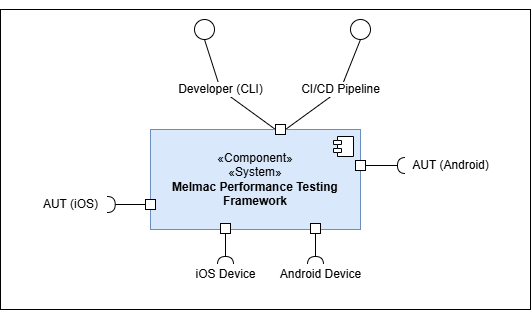

The diagram above was exported from draw.io. Its source (the exported page's mxGraphModel, read from the mxfile embedded in the PNG):
<mxGraphModel dx="1227" dy="779" grid="1" gridSize="10" guides="1" tooltips="1" connect="1" arrows="1" fold="1" page="1" pageScale="1" pageWidth="827" pageHeight="1169" math="0" shadow="0">
  <root>
    <mxCell id="0" />
    <mxCell id="4" value="Untitled Layer" parent="0" />
    <mxCell id="5" value="" style="rounded=0;whiteSpace=wrap;html=1;container=0;" parent="4" vertex="1">
      <mxGeometry x="200" y="130" width="530" height="300" as="geometry" />
    </mxCell>
    <mxCell id="14" value="CI/CD Pipeline" style="edgeStyle=none;html=1;entryX=0.5;entryY=1;entryDx=0;entryDy=0;fontSize=12;endArrow=none;endFill=0;exitX=1;exitY=0.5;exitDx=0;exitDy=0;" parent="4" source="yezaJcdioR4BwKPc-LXy-6" target="29" edge="1">
      <mxGeometry x="0.1162" relative="1" as="geometry">
        <mxPoint x="485" y="228.33333333333337" as="sourcePoint" />
        <Array as="points">
          <mxPoint x="540" y="210" />
        </Array>
        <mxPoint x="550" y="160" as="targetPoint" />
        <mxPoint as="offset" />
      </mxGeometry>
    </mxCell>
    <mxCell id="16" value="Developer (CLI)" style="edgeStyle=none;html=1;entryX=0.5;entryY=1;entryDx=0;entryDy=0;fontSize=12;endArrow=none;endFill=0;exitX=0;exitY=0.5;exitDx=0;exitDy=0;" parent="4" source="yezaJcdioR4BwKPc-LXy-6" target="yezaJcdioR4BwKPc-LXy-7" edge="1">
      <mxGeometry x="0.1287" relative="1" as="geometry">
        <mxPoint x="475" y="227.5" as="sourcePoint" />
        <mxPoint x="446" y="160" as="targetPoint" />
        <Array as="points">
          <mxPoint x="420" y="210" />
        </Array>
        <mxPoint as="offset" />
      </mxGeometry>
    </mxCell>
    <mxCell id="25" value="Android Device" style="text;html=1;align=center;verticalAlign=middle;resizable=0;points=[];autosize=1;strokeColor=none;fillColor=none;rotation=0;" parent="4" vertex="1">
      <mxGeometry x="470" y="380" width="100" height="30" as="geometry" />
    </mxCell>
    <mxCell id="29" value="&lt;div&gt;&lt;br&gt;&lt;/div&gt;&lt;div&gt;&lt;br&gt;&lt;/div&gt;&lt;div&gt;&lt;br&gt;&lt;br&gt;&lt;/div&gt;" style="ellipse;whiteSpace=wrap;html=1;aspect=fixed;" parent="4" vertex="1">
      <mxGeometry x="550" y="140" width="20" height="20" as="geometry" />
    </mxCell>
    <mxCell id="1" parent="0" />
    <mxCell id="k1yO1b0AyRUfy4XpI7KQ-11" value="«Component»&lt;div&gt;«System»&lt;/div&gt;&lt;div&gt;&lt;b&gt;&lt;font style=&quot;color: rgb(0, 0, 0);&quot;&gt;Melmac Performance Testing Framework&lt;/font&gt;&lt;/b&gt;&lt;/div&gt;" style="html=1;dropTarget=0;whiteSpace=wrap;fillColor=#dae8fc;strokeColor=#6c8ebf;" parent="1" vertex="1">
      <mxGeometry x="350" y="250" width="210" height="100" as="geometry" />
    </mxCell>
    <mxCell id="k1yO1b0AyRUfy4XpI7KQ-12" value="" style="shape=module;jettyWidth=8;jettyHeight=4;" parent="k1yO1b0AyRUfy4XpI7KQ-11" vertex="1">
      <mxGeometry x="1" width="20" height="20" relative="1" as="geometry">
        <mxPoint x="-27" y="7" as="offset" />
      </mxGeometry>
    </mxCell>
    <mxCell id="yezaJcdioR4BwKPc-LXy-1" value="" style="rounded=0;orthogonalLoop=1;jettySize=auto;html=1;endArrow=halfCircle;endFill=0;endSize=6;strokeWidth=1;sketch=0;fontSize=12;curved=1;" parent="1" source="yezaJcdioR4BwKPc-LXy-3" target="yezaJcdioR4BwKPc-LXy-2" edge="1">
      <mxGeometry relative="1" as="geometry">
        <mxPoint x="405" y="385" as="sourcePoint" />
      </mxGeometry>
    </mxCell>
    <mxCell id="yezaJcdioR4BwKPc-LXy-2" value="" style="ellipse;whiteSpace=wrap;html=1;align=center;aspect=fixed;fillColor=none;strokeColor=none;resizable=0;perimeter=centerPerimeter;rotatable=0;allowArrows=0;points=[];outlineConnect=1;" parent="1" vertex="1">
      <mxGeometry x="420" y="380" width="10" height="10" as="geometry" />
    </mxCell>
    <mxCell id="yezaJcdioR4BwKPc-LXy-3" value="" style="whiteSpace=wrap;html=1;aspect=fixed;" parent="1" vertex="1">
      <mxGeometry x="420" y="344" width="10" height="10" as="geometry" />
    </mxCell>
    <mxCell id="yezaJcdioR4BwKPc-LXy-6" value="" style="whiteSpace=wrap;html=1;aspect=fixed;" parent="1" vertex="1">
      <mxGeometry x="475" y="245" width="10" height="10" as="geometry" />
    </mxCell>
    <mxCell id="yezaJcdioR4BwKPc-LXy-7" value="&lt;div&gt;&lt;br&gt;&lt;/div&gt;&lt;div&gt;&lt;br&gt;&lt;/div&gt;&lt;div&gt;&lt;br&gt;&lt;br&gt;&lt;/div&gt;" style="ellipse;whiteSpace=wrap;html=1;aspect=fixed;" parent="1" vertex="1">
      <mxGeometry x="394" y="140" width="20" height="20" as="geometry" />
    </mxCell>
    <mxCell id="3" value="iOS Device" style="text;html=1;align=center;verticalAlign=middle;resizable=0;points=[];autosize=1;strokeColor=none;fillColor=none;" parent="1" vertex="1">
      <mxGeometry x="385" y="380" width="80" height="30" as="geometry" />
    </mxCell>
    <mxCell id="31" value="" style="whiteSpace=wrap;html=1;aspect=fixed;" parent="1" vertex="1">
      <mxGeometry x="510" y="344" width="10" height="10" as="geometry" />
    </mxCell>
    <mxCell id="32" value="" style="rounded=0;orthogonalLoop=1;jettySize=auto;html=1;endArrow=halfCircle;endFill=0;endSize=6;strokeWidth=1;sketch=0;fontSize=12;curved=1;" parent="1" target="33" edge="1">
      <mxGeometry relative="1" as="geometry">
        <mxPoint x="515" y="354" as="sourcePoint" />
      </mxGeometry>
    </mxCell>
    <mxCell id="33" value="" style="ellipse;whiteSpace=wrap;html=1;align=center;aspect=fixed;fillColor=none;strokeColor=none;resizable=0;perimeter=centerPerimeter;rotatable=0;allowArrows=0;points=[];outlineConnect=1;" parent="1" vertex="1">
      <mxGeometry x="510" y="380" width="10" height="10" as="geometry" />
    </mxCell>
    <mxCell id="48" value="" style="whiteSpace=wrap;html=1;aspect=fixed;" parent="1" vertex="1">
      <mxGeometry x="555" y="281" width="10" height="10" as="geometry" />
    </mxCell>
    <mxCell id="49" value="" style="rounded=0;orthogonalLoop=1;jettySize=auto;html=1;endArrow=halfCircle;endFill=0;endSize=6;strokeWidth=1;sketch=0;fontSize=12;curved=1;entryX=0.5;entryY=0.5;entryDx=0;entryDy=0;exitX=1;exitY=0.5;exitDx=0;exitDy=0;entryPerimeter=0;" parent="1" source="48" edge="1">
      <mxGeometry relative="1" as="geometry">
        <mxPoint x="565" y="284.5" as="sourcePoint" />
        <mxPoint x="604.9999999999999" y="286" as="targetPoint" />
      </mxGeometry>
    </mxCell>
    <mxCell id="50" value="AUT (Android)" style="text;html=1;align=center;verticalAlign=middle;resizable=0;points=[];autosize=1;strokeColor=none;fillColor=none;rotation=0;" parent="1" vertex="1">
      <mxGeometry x="600" y="271" width="100" height="30" as="geometry" />
    </mxCell>
    <mxCell id="53" style="edgeStyle=none;html=1;exitX=0;exitY=0.5;exitDx=0;exitDy=0;endArrow=halfCircle;endFill=0;entryX=0.959;entryY=0.5;entryDx=0;entryDy=0;entryPerimeter=0;" parent="1" source="51" target="52" edge="1">
      <mxGeometry relative="1" as="geometry" />
    </mxCell>
    <mxCell id="51" value="" style="whiteSpace=wrap;html=1;aspect=fixed;" parent="1" vertex="1">
      <mxGeometry x="345" y="320" width="10" height="10" as="geometry" />
    </mxCell>
    <mxCell id="52" value="AUT (iOS)" style="text;html=1;align=center;verticalAlign=middle;resizable=0;points=[];autosize=1;strokeColor=none;fillColor=none;" parent="1" vertex="1">
      <mxGeometry x="230" y="310" width="80" height="30" as="geometry" />
    </mxCell>
  </root>
</mxGraphModel>